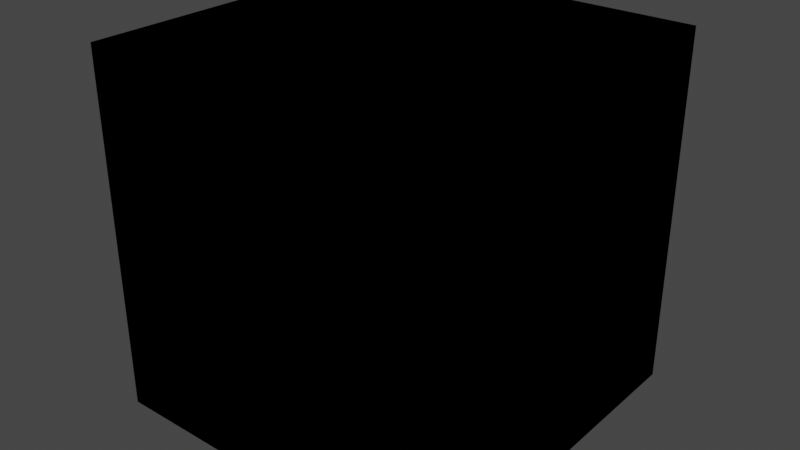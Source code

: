 # Source: library.blend  (saved by Blender 3.2.14; exported with 4.5.12 LTS)
import bpy
from mathutils import Matrix  # noqa: F401  (used for matrix-valued properties, if any)

bpy.ops.wm.read_factory_settings(use_empty=True)
scene = bpy.context.scene
scene.name = 'Scene'

# ---- collections
col_collection = bpy.data.collections.new('Collection'); scene.collection.children.link(col_collection)

# ---- world
world_world = bpy.data.worlds.new('World'); scene.world = world_world
world_world.use_nodes = True; world_world.node_tree.nodes.clear()
_N = world_world.node_tree.nodes; _L = world_world.node_tree.links
n0 = _N.new('ShaderNodeOutputWorld'); n0.name = 'World Output'; n0.location = (300, 300)
n1 = _N.new('ShaderNodeBackground'); n1.name = 'Background'; n1.location = (10, 300)
n1.inputs[0].default_value = (0.05088, 0.05088, 0.05088, 1.0)
_L.new(n1.outputs[0], n0.inputs[0])
n0.is_active_output = True
world_world.color = (0.05088, 0.05088, 0.05088)
world_world.use_sun_shadow = False
world_world.sun_shadow_jitter_overblur = 0.0

# ---- meshes
me_cube = bpy.data.meshes.new('Cube')
me_cube.from_pydata([(-1.0, -1.0, -1.0), (-1.0, -1.0, 1.0), (-1.0, 1.0, -1.0), (-1.0, 1.0, 1.0), (1.0, -1.0, -1.0), (1.0, -1.0, 1.0), (1.0, 1.0, -1.0), (1.0, 1.0, 1.0)], [], [(0, 1, 3, 2), (2, 3, 7, 6), (6, 7, 5, 4), (4, 5, 1, 0), (2, 6, 4, 0), (7, 3, 1, 5)])
_uv = me_cube.uv_layers.new(name='UVMap')
_uv.uv.foreach_set('vector', [0.375, 0.0, 0.625, 0.0, 0.625, 0.25, 0.375, 0.25, 0.375, 0.25, 0.625, 0.25, 0.625, 0.5, 0.375, 0.5, 0.375, 0.5, 0.625, 0.5, 0.625, 0.75, 0.375, 0.75, 0.375, 0.75, 0.625, 0.75, 0.625, 1.0, 0.375, 1.0, 0.125, 0.5, 0.375, 0.5, 0.375, 0.75, 0.125, 0.75, 0.625, 0.5, 0.875, 0.5, 0.875, 0.75, 0.625, 0.75])
me_cube.update()
me_cube_001 = bpy.data.meshes.new('Cube.001')
me_cube_001.from_pydata([(-1.0, -1.0, -1.0), (-1.0, -1.0, 1.0), (-1.0, 1.0, -1.0), (-1.0, 1.0, 1.0), (1.0, -1.0, -1.0), (1.0, -1.0, 1.0), (1.0, 1.0, -1.0), (1.0, 1.0, 1.0)], [], [(0, 1, 3, 2), (2, 3, 7, 6), (6, 7, 5, 4), (4, 5, 1, 0), (2, 6, 4, 0), (7, 3, 1, 5)])
_uv = me_cube_001.uv_layers.new(name='UVMap')
_uv.uv.foreach_set('vector', [0.375, 0.0, 0.625, 0.0, 0.625, 0.25, 0.375, 0.25, 0.375, 0.25, 0.625, 0.25, 0.625, 0.5, 0.375, 0.5, 0.375, 0.5, 0.625, 0.5, 0.625, 0.75, 0.375, 0.75, 0.375, 0.75, 0.625, 0.75, 0.625, 1.0, 0.375, 1.0, 0.125, 0.5, 0.375, 0.5, 0.375, 0.75, 0.125, 0.75, 0.625, 0.5, 0.875, 0.5, 0.875, 0.75, 0.625, 0.75])
me_cube_001.update()
me_cube_002 = bpy.data.meshes.new('Cube.002')
me_cube_002.from_pydata([(-1.0, -1.0, -1.0), (-1.0, -1.0, 1.0), (-1.0, 1.0, -1.0), (-1.0, 1.0, 1.0), (1.0, -1.0, -1.0), (1.0, -1.0, 1.0), (1.0, 1.0, -1.0), (1.0, 1.0, 1.0)], [], [(0, 1, 3, 2), (2, 3, 7, 6), (6, 7, 5, 4), (4, 5, 1, 0), (2, 6, 4, 0), (7, 3, 1, 5)])
_uv = me_cube_002.uv_layers.new(name='UVMap')
_uv.uv.foreach_set('vector', [0.375, 0.0, 0.625, 0.0, 0.625, 0.25, 0.375, 0.25, 0.375, 0.25, 0.625, 0.25, 0.625, 0.5, 0.375, 0.5, 0.375, 0.5, 0.625, 0.5, 0.625, 0.75, 0.375, 0.75, 0.375, 0.75, 0.625, 0.75, 0.625, 1.0, 0.375, 1.0, 0.125, 0.5, 0.375, 0.5, 0.375, 0.75, 0.125, 0.75, 0.625, 0.5, 0.875, 0.5, 0.875, 0.75, 0.625, 0.75])
me_cube_002.update()

# ---- objects
ob_base_cabinet = bpy.data.objects.new('Base Cabinet', me_cube)
ob_tall_cabinet = bpy.data.objects.new('Tall Cabinet', me_cube_001)
ob_upper_cabinet = bpy.data.objects.new('Upper Cabinet', me_cube_002)

# ---- transforms, parenting, visibility, modifiers, constraints
ob_base_cabinet.location = (0.0, 0.0, 0.0)
ob_tall_cabinet.location = (0.0, 0.0, 0.0)
ob_upper_cabinet.location = (0.0, 0.0, 0.0)

# ---- collection membership
col_collection.objects.link(ob_base_cabinet)
col_collection.objects.link(ob_tall_cabinet)
col_collection.objects.link(ob_upper_cabinet)

# ---- scene / render settings (as saved in the file)
scene.frame_start = 1; scene.frame_end = 250; scene.frame_set(1)
scene.render.engine = 'BLENDER_EEVEE_NEXT'
scene.cycles.sampling_pattern = 'TABULATED_SOBOL'
scene.cycles.use_light_tree = False
scene.view_settings.view_transform = 'Filmic'
bpy.context.view_layer.update()

# ---- added for rendering (the .blend has no active camera and no usable light): camera, sun
cam_auto = bpy.data.cameras.new('AutoCamera')
cam_auto.lens = 50.0
cam_auto.sensor_width = 36.0
cam_auto.clip_end = 1000.0
ob_auto_camera = bpy.data.objects.new('AutoCamera', cam_auto)
scene.collection.objects.link(ob_auto_camera)
ob_auto_camera.location = (3.20507, -3.84609, 2.56406)
ob_auto_camera.rotation_euler = (1.09748, -7.21219e-08, 0.694738)
scene.camera = ob_auto_camera
light_auto_sun = bpy.data.lights.new('AutoSun', 'SUN')
light_auto_sun.energy = 3.0
light_auto_sun.angle = 0.0523599
ob_auto_sun = bpy.data.objects.new('AutoSun', light_auto_sun)
scene.collection.objects.link(ob_auto_sun)
ob_auto_sun.rotation_euler = (0.872665, 0.174533, 0.523599)
bpy.context.view_layer.update()

